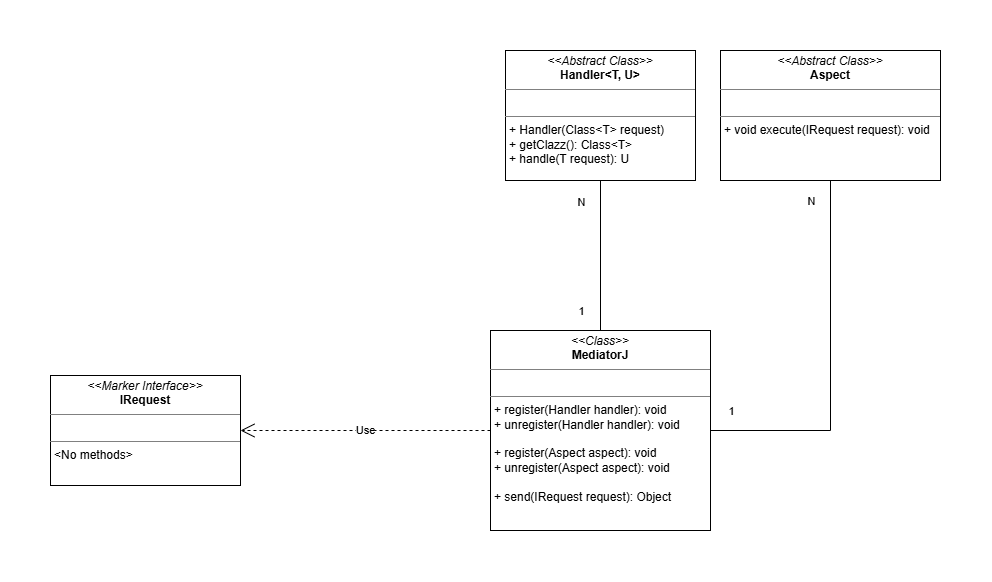

The diagram above was exported from draw.io. Its source (the exported page's mxGraphModel, read from the mxfile embedded in the PNG):
<mxGraphModel dx="3096" dy="914" grid="1" gridSize="10" guides="1" tooltips="1" connect="1" arrows="1" fold="1" page="1" pageScale="1" pageWidth="850" pageHeight="1100" math="0" shadow="0">
  <root>
    <mxCell id="0" />
    <mxCell id="1" parent="0" />
    <mxCell id="kW4_Iet157Df7NebXGeb-1" parent="1" style="verticalAlign=top;align=left;overflow=fill;html=1;whiteSpace=wrap;spacing=2;" value="&lt;p style=&quot;margin:0px;margin-top:4px;text-align:center;&quot;&gt;&lt;i&gt;&amp;lt;&amp;lt;Class&amp;gt;&amp;gt;&lt;/i&gt;&lt;br&gt;&lt;b&gt;MediatorJ&lt;/b&gt;&lt;/p&gt;&lt;hr size=&quot;1&quot; style=&quot;border-style:solid;&quot;&gt;&lt;p style=&quot;margin:0px;margin-left:4px;&quot;&gt;&lt;br&gt;&lt;/p&gt;&lt;hr size=&quot;1&quot; style=&quot;border-style:solid;&quot;&gt;&lt;p style=&quot;margin:0px;margin-left:4px;&quot;&gt;+ register(Handler handler): void&lt;/p&gt;&lt;p style=&quot;margin:0px;margin-left:4px;&quot;&gt;+&amp;nbsp;&lt;span style=&quot;background-color: transparent; color: light-dark(rgb(0, 0, 0), rgb(255, 255, 255));&quot;&gt;unregister(Handler handler): void&lt;/span&gt;&lt;/p&gt;&lt;p style=&quot;margin:0px;margin-left:4px;&quot;&gt;&lt;span style=&quot;background-color: transparent; color: light-dark(rgb(0, 0, 0), rgb(255, 255, 255));&quot;&gt;&lt;br&gt;&lt;/span&gt;&lt;/p&gt;&lt;p style=&quot;margin:0px;margin-left:4px;&quot;&gt;&lt;span style=&quot;background-color: transparent; color: light-dark(rgb(0, 0, 0), rgb(255, 255, 255));&quot;&gt;+ register(Aspect aspect): void&lt;/span&gt;&lt;/p&gt;&lt;p style=&quot;margin:0px;margin-left:4px;&quot;&gt;&lt;span style=&quot;background-color: transparent; color: light-dark(rgb(0, 0, 0), rgb(255, 255, 255));&quot;&gt;+ unregister(Aspect aspect): void&lt;/span&gt;&lt;/p&gt;&lt;p style=&quot;margin:0px;margin-left:4px;&quot;&gt;&lt;span style=&quot;background-color: transparent; color: light-dark(rgb(0, 0, 0), rgb(255, 255, 255));&quot;&gt;&lt;br&gt;&lt;/span&gt;&lt;/p&gt;&lt;p style=&quot;margin:0px;margin-left:4px;&quot;&gt;&lt;span style=&quot;background-color: transparent; color: light-dark(rgb(0, 0, 0), rgb(255, 255, 255));&quot;&gt;+ send(IRequest request): Object&lt;/span&gt;&lt;/p&gt;&lt;div&gt;&lt;br&gt;&lt;/div&gt;" vertex="1">
      <mxGeometry height="200" width="220" x="-60" y="420" as="geometry" />
    </mxCell>
    <mxCell id="kW4_Iet157Df7NebXGeb-6" parent="1" style="verticalAlign=top;align=left;overflow=fill;html=1;whiteSpace=wrap;spacing=2;" value="&lt;p style=&quot;margin:0px;margin-top:4px;text-align:center;&quot;&gt;&lt;i&gt;&amp;lt;&amp;lt;Marker Interface&amp;gt;&amp;gt;&lt;/i&gt;&lt;br&gt;&lt;b&gt;IRequest&lt;/b&gt;&lt;/p&gt;&lt;hr size=&quot;1&quot; style=&quot;border-style:solid;&quot;&gt;&lt;p style=&quot;margin:0px;margin-left:4px;&quot;&gt;&lt;br&gt;&lt;/p&gt;&lt;hr size=&quot;1&quot; style=&quot;border-style:solid;&quot;&gt;&lt;p style=&quot;margin:0px;margin-left:4px;&quot;&gt;&amp;lt;No methods&amp;gt;&lt;/p&gt;" vertex="1">
      <mxGeometry height="110" width="190" x="-500" y="465" as="geometry" />
    </mxCell>
    <mxCell id="kW4_Iet157Df7NebXGeb-7" parent="1" style="verticalAlign=top;align=left;overflow=fill;html=1;whiteSpace=wrap;spacing=2;" value="&lt;p style=&quot;margin:0px;margin-top:4px;text-align:center;&quot;&gt;&lt;i&gt;&amp;lt;&amp;lt;Abstract Class&amp;gt;&amp;gt;&lt;/i&gt;&lt;br&gt;&lt;b&gt;Handler&amp;lt;T, U&amp;gt;&lt;/b&gt;&lt;/p&gt;&lt;hr size=&quot;1&quot; style=&quot;border-style:solid;&quot;&gt;&lt;p style=&quot;margin:0px;margin-left:4px;&quot;&gt;&lt;br&gt;&lt;/p&gt;&lt;hr size=&quot;1&quot; style=&quot;border-style:solid;&quot;&gt;&lt;p style=&quot;margin:0px;margin-left:4px;&quot;&gt;+ Handler(Class&amp;lt;T&amp;gt; request)&lt;/p&gt;&lt;p style=&quot;margin:0px;margin-left:4px;&quot;&gt;+ getClazz(): Class&amp;lt;T&amp;gt;&lt;/p&gt;&lt;p style=&quot;margin:0px;margin-left:4px;&quot;&gt;+ handle(T request): U&lt;/p&gt;" vertex="1">
      <mxGeometry height="130" width="190" x="-45" y="140" as="geometry" />
    </mxCell>
    <mxCell id="kW4_Iet157Df7NebXGeb-11" parent="1" style="verticalAlign=top;align=left;overflow=fill;html=1;whiteSpace=wrap;spacing=2;" value="&lt;p style=&quot;margin:0px;margin-top:4px;text-align:center;&quot;&gt;&lt;i&gt;&amp;lt;&amp;lt;Abstract Class&amp;gt;&amp;gt;&lt;/i&gt;&lt;br&gt;&lt;b&gt;Aspect&lt;/b&gt;&lt;/p&gt;&lt;hr size=&quot;1&quot; style=&quot;border-style:solid;&quot;&gt;&lt;p style=&quot;margin:0px;margin-left:4px;&quot;&gt;&lt;br&gt;&lt;/p&gt;&lt;hr size=&quot;1&quot; style=&quot;border-style:solid;&quot;&gt;&lt;p style=&quot;margin:0px;margin-left:4px;&quot;&gt;+ void execute(IRequest request): void&lt;/p&gt;" vertex="1">
      <mxGeometry height="130" width="220" x="170" y="140" as="geometry" />
    </mxCell>
    <mxCell id="kW4_Iet157Df7NebXGeb-18" edge="1" parent="1" source="kW4_Iet157Df7NebXGeb-1" style="endArrow=open;endSize=12;dashed=1;html=1;rounded=0;entryX=1;entryY=0.5;entryDx=0;entryDy=0;" target="kW4_Iet157Df7NebXGeb-6" value="Use">
      <mxGeometry relative="1" width="160" as="geometry">
        <mxPoint x="-360" y="670" as="sourcePoint" />
        <mxPoint x="-200" y="670" as="targetPoint" />
      </mxGeometry>
    </mxCell>
    <mxCell id="kW4_Iet157Df7NebXGeb-25" edge="1" parent="1" source="kW4_Iet157Df7NebXGeb-1" style="endArrow=none;html=1;rounded=0;" target="kW4_Iet157Df7NebXGeb-7" value="">
      <mxGeometry height="50" relative="1" width="50" as="geometry">
        <mxPoint x="80" y="400" as="sourcePoint" />
        <mxPoint x="130" y="350" as="targetPoint" />
      </mxGeometry>
    </mxCell>
    <mxCell id="kW4_Iet157Df7NebXGeb-29" connectable="0" parent="kW4_Iet157Df7NebXGeb-25" style="edgeLabel;html=1;align=center;verticalAlign=middle;resizable=0;points=[];" value="1" vertex="1">
      <mxGeometry relative="1" x="-0.7893" y="1" as="geometry">
        <mxPoint x="-19" y="-4" as="offset" />
      </mxGeometry>
    </mxCell>
    <mxCell id="kW4_Iet157Df7NebXGeb-30" connectable="0" parent="kW4_Iet157Df7NebXGeb-25" style="edgeLabel;html=1;align=center;verticalAlign=middle;resizable=0;points=[];" value="N" vertex="1">
      <mxGeometry relative="1" x="0.7173" as="geometry">
        <mxPoint x="-20" as="offset" />
      </mxGeometry>
    </mxCell>
    <mxCell id="kW4_Iet157Df7NebXGeb-26" edge="1" parent="1" source="kW4_Iet157Df7NebXGeb-1" style="endArrow=none;html=1;rounded=0;exitX=1;exitY=0.5;exitDx=0;exitDy=0;" target="kW4_Iet157Df7NebXGeb-11" value="">
      <mxGeometry height="50" relative="1" width="50" as="geometry">
        <Array as="points">
          <mxPoint x="280" y="520" />
        </Array>
        <mxPoint x="60" y="430" as="sourcePoint" />
        <mxPoint x="60" y="280" as="targetPoint" />
      </mxGeometry>
    </mxCell>
    <mxCell id="kW4_Iet157Df7NebXGeb-27" connectable="0" parent="kW4_Iet157Df7NebXGeb-26" style="edgeLabel;html=1;align=center;verticalAlign=middle;resizable=0;points=[];" value="1" vertex="1">
      <mxGeometry relative="1" x="-0.8746" y="1" as="geometry">
        <mxPoint x="-3" y="-19" as="offset" />
      </mxGeometry>
    </mxCell>
    <mxCell id="kW4_Iet157Df7NebXGeb-28" connectable="0" parent="kW4_Iet157Df7NebXGeb-26" style="edgeLabel;html=1;align=center;verticalAlign=middle;resizable=0;points=[];" value="N" vertex="1">
      <mxGeometry relative="1" x="0.8584" y="1" as="geometry">
        <mxPoint x="-19" y="-6" as="offset" />
      </mxGeometry>
    </mxCell>
  </root>
</mxGraphModel>